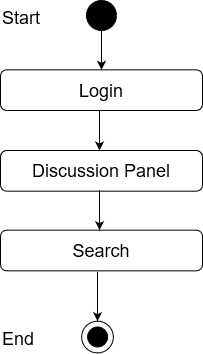

The diagram above was exported from draw.io. Its source (the exported page's mxGraphModel, read from the mxfile embedded in the PNG):
<mxGraphModel dx="868" dy="400" grid="1" gridSize="10" guides="1" tooltips="1" connect="1" arrows="1" fold="1" page="1" pageScale="1" pageWidth="850" pageHeight="1100" math="0" shadow="0">
  <root>
    <mxCell id="0" />
    <mxCell id="1" parent="0" />
    <mxCell id="_88_vjizlYBecvex9Yx4-1" value="" style="edgeStyle=orthogonalEdgeStyle;rounded=0;orthogonalLoop=1;jettySize=auto;html=1;entryX=0.5;entryY=0;entryDx=0;entryDy=0;" parent="1" source="_88_vjizlYBecvex9Yx4-2" target="_88_vjizlYBecvex9Yx4-12" edge="1">
      <mxGeometry relative="1" as="geometry">
        <mxPoint x="420" y="98" as="targetPoint" />
      </mxGeometry>
    </mxCell>
    <mxCell id="_88_vjizlYBecvex9Yx4-2" value="" style="ellipse;whiteSpace=wrap;html=1;aspect=fixed;fillColor=#000000;" parent="1" vertex="1">
      <mxGeometry x="405" y="40" width="30" height="30" as="geometry" />
    </mxCell>
    <mxCell id="_88_vjizlYBecvex9Yx4-9" value="Success" style="text;html=1;strokeColor=none;fillColor=none;align=center;verticalAlign=middle;whiteSpace=wrap;rounded=0;" parent="1" vertex="1">
      <mxGeometry x="440" y="140" as="geometry" />
    </mxCell>
    <mxCell id="_88_vjizlYBecvex9Yx4-11" value="&lt;font style=&quot;font-size: 18px&quot;&gt;Discussion Panel&lt;/font&gt; " style="rounded=1;whiteSpace=wrap;html=1;fillColor=#FFFFFF;" parent="1" vertex="1">
      <mxGeometry x="319" y="190" width="202" height="40.67" as="geometry" />
    </mxCell>
    <mxCell id="_88_vjizlYBecvex9Yx4-12" value="&lt;font style=&quot;font-size: 18px&quot;&gt;Login&lt;br&gt;&lt;/font&gt;" style="rounded=1;whiteSpace=wrap;html=1;fillColor=#FFFFFF;" parent="1" vertex="1">
      <mxGeometry x="319" y="109.33000000000001" width="202" height="40.67" as="geometry" />
    </mxCell>
    <mxCell id="_88_vjizlYBecvex9Yx4-14" value="" style="endArrow=classic;html=1;exitX=0.5;exitY=1;exitDx=0;exitDy=0;entryX=0.5;entryY=0;entryDx=0;entryDy=0;" parent="1" edge="1">
      <mxGeometry width="50" height="50" relative="1" as="geometry">
        <mxPoint x="418" y="150" as="sourcePoint" />
        <mxPoint x="418" y="190" as="targetPoint" />
      </mxGeometry>
    </mxCell>
    <mxCell id="oCegCSHgLFIlBn2mEsOI-7" value="&lt;font style=&quot;font-size: 18px&quot;&gt;Start&lt;/font&gt;" style="text;whiteSpace=wrap;html=1;" parent="1" vertex="1">
      <mxGeometry x="319" y="40" width="130" height="30" as="geometry" />
    </mxCell>
    <mxCell id="oCegCSHgLFIlBn2mEsOI-8" value="&lt;div&gt;&lt;font style=&quot;font-size: 18px&quot;&gt;Search&lt;/font&gt;&lt;/div&gt;" style="rounded=1;whiteSpace=wrap;html=1;fillColor=#FFFFFF;" parent="1" vertex="1">
      <mxGeometry x="319" y="269.67" width="202" height="40.67" as="geometry" />
    </mxCell>
    <mxCell id="oCegCSHgLFIlBn2mEsOI-9" value="" style="endArrow=classic;html=1;exitX=0.5;exitY=1;exitDx=0;exitDy=0;entryX=0.5;entryY=0;entryDx=0;entryDy=0;" parent="1" edge="1">
      <mxGeometry width="50" height="50" relative="1" as="geometry">
        <mxPoint x="418" y="229.67000000000002" as="sourcePoint" />
        <mxPoint x="418" y="269.67" as="targetPoint" />
      </mxGeometry>
    </mxCell>
    <mxCell id="oCegCSHgLFIlBn2mEsOI-10" value="" style="ellipse;whiteSpace=wrap;html=1;aspect=fixed;fillColor=#FFFFFF;" parent="1" vertex="1">
      <mxGeometry x="400.11" y="360.6700000000001" width="31.78" height="31.78" as="geometry" />
    </mxCell>
    <mxCell id="oCegCSHgLFIlBn2mEsOI-11" value="" style="ellipse;whiteSpace=wrap;html=1;aspect=fixed;fillColor=#000000;" parent="1" vertex="1">
      <mxGeometry x="406.11" y="366.45000000000005" width="20" height="20" as="geometry" />
    </mxCell>
    <mxCell id="oCegCSHgLFIlBn2mEsOI-14" value="" style="endArrow=classic;html=1;entryX=0.5;entryY=0;entryDx=0;entryDy=0;exitX=0.5;exitY=1;exitDx=0;exitDy=0;" parent="1" edge="1">
      <mxGeometry width="50" height="50" relative="1" as="geometry">
        <mxPoint x="416" y="311.3400000000001" as="sourcePoint" />
        <mxPoint x="416.0000000000002" y="360.67" as="targetPoint" />
      </mxGeometry>
    </mxCell>
    <mxCell id="oCegCSHgLFIlBn2mEsOI-15" value="&lt;font style=&quot;font-size: 18px&quot;&gt;End&lt;/font&gt;" style="text;whiteSpace=wrap;html=1;" parent="1" vertex="1">
      <mxGeometry x="319" y="360.6700000000001" width="130" height="30" as="geometry" />
    </mxCell>
  </root>
</mxGraphModel>